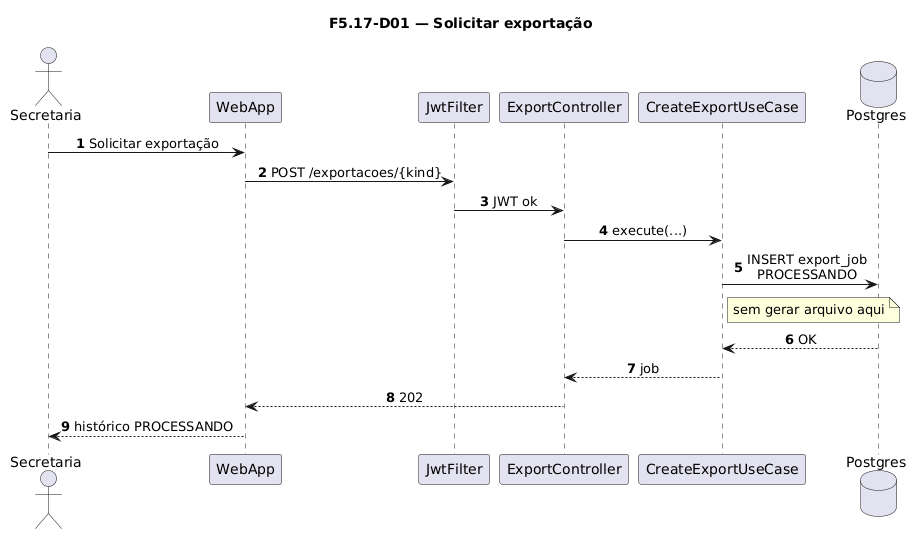

The diagram above was rendered by PlantUML. Its source (embedded in the PNG):
@startuml
title F5.17-D01 — Solicitar exportação
skinparam sequenceMessageAlign center
skinparam responseMessageBelowArrow true
skinparam maxMessageSize 220
autonumber

actor "Secretaria" as Sec
participant "WebApp" as WebApp
participant "JwtFilter" as Jwt
participant "ExportController" as Ctrl
participant "CreateExportUseCase" as UC
database "Postgres" as Postgres

Sec -> WebApp: Solicitar exportação
WebApp -> Jwt: POST /exportacoes/{kind}
Jwt -> Ctrl: JWT ok
Ctrl -> UC: execute(...)
UC -> Postgres: INSERT export_job\nPROCESSANDO
note right of UC
  sem gerar arquivo aqui
end note
Postgres --> UC: OK
UC --> Ctrl: job
Ctrl --> WebApp: 202
WebApp --> Sec: histórico PROCESSANDO
@enduml